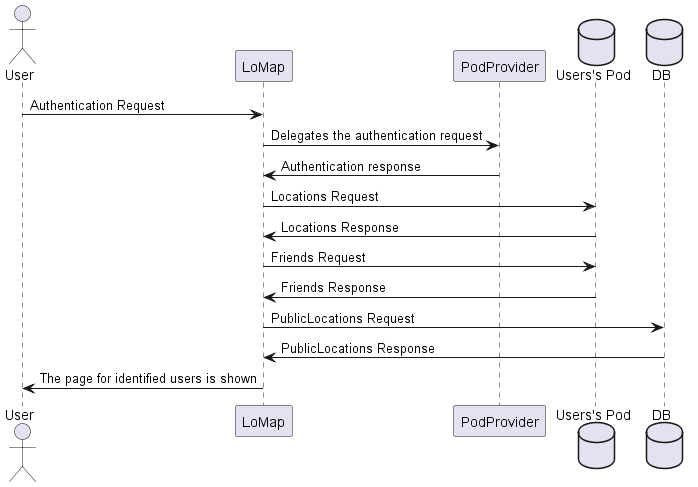

The diagram above was rendered by PlantUML. Its source (embedded in the PNG):
@startuml
actor User
participant LoMap
participant PodProvider
database Pod as "Users's Pod"
database DB
User -> LoMap: Authentication Request
LoMap -> PodProvider: Delegates the authentication request
LoMap  <- PodProvider: Authentication response
LoMap -> Pod: Locations Request
LoMap <- Pod: Locations Response
LoMap -> Pod: Friends Request
LoMap <- Pod: Friends Response
LoMap -> DB: PublicLocations Request
LoMap <- DB: PublicLocations Response
User <- LoMap: The page for identified users is shown
@enduml